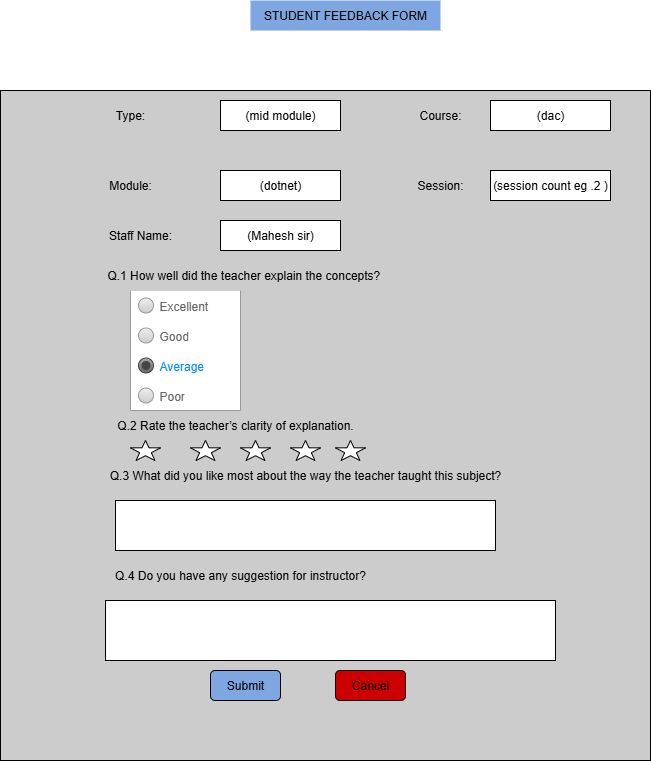

The diagram above was exported from draw.io. Its source (the exported page's mxGraphModel, read from the mxfile embedded in the PNG):
<mxGraphModel dx="786" dy="516" grid="1" gridSize="10" guides="1" tooltips="1" connect="1" arrows="1" fold="1" page="1" pageScale="1" pageWidth="850" pageHeight="1100" math="0" shadow="0">
  <root>
    <mxCell id="0" />
    <mxCell id="1" parent="0" />
    <mxCell id="9XK7iQwqRQl_v-7peto1-1" value="" style="rounded=0;whiteSpace=wrap;html=1;fillColor=#CCCCCC;" vertex="1" parent="1">
      <mxGeometry x="20" y="310" width="650" height="670" as="geometry" />
    </mxCell>
    <mxCell id="9XK7iQwqRQl_v-7peto1-2" value="Type:" style="text;html=1;align=center;verticalAlign=middle;whiteSpace=wrap;rounded=0;" vertex="1" parent="1">
      <mxGeometry x="120" y="320" width="60" height="30" as="geometry" />
    </mxCell>
    <mxCell id="9XK7iQwqRQl_v-7peto1-3" value="(mid module)" style="rounded=0;whiteSpace=wrap;html=1;" vertex="1" parent="1">
      <mxGeometry x="240" y="320" width="120" height="30" as="geometry" />
    </mxCell>
    <mxCell id="9XK7iQwqRQl_v-7peto1-4" value="Course:" style="text;html=1;align=center;verticalAlign=middle;whiteSpace=wrap;rounded=0;" vertex="1" parent="1">
      <mxGeometry x="430" y="320" width="60" height="30" as="geometry" />
    </mxCell>
    <mxCell id="9XK7iQwqRQl_v-7peto1-5" value="(dac)" style="rounded=0;whiteSpace=wrap;html=1;" vertex="1" parent="1">
      <mxGeometry x="510" y="320" width="120" height="30" as="geometry" />
    </mxCell>
    <mxCell id="9XK7iQwqRQl_v-7peto1-6" value="Module:" style="text;html=1;align=center;verticalAlign=middle;whiteSpace=wrap;rounded=0;" vertex="1" parent="1">
      <mxGeometry x="120" y="390" width="60" height="30" as="geometry" />
    </mxCell>
    <mxCell id="9XK7iQwqRQl_v-7peto1-7" value="(dotnet)" style="rounded=0;whiteSpace=wrap;html=1;" vertex="1" parent="1">
      <mxGeometry x="240" y="390" width="120" height="30" as="geometry" />
    </mxCell>
    <mxCell id="9XK7iQwqRQl_v-7peto1-8" value="Session:" style="text;html=1;align=center;verticalAlign=middle;whiteSpace=wrap;rounded=0;" vertex="1" parent="1">
      <mxGeometry x="430" y="390" width="60" height="30" as="geometry" />
    </mxCell>
    <mxCell id="9XK7iQwqRQl_v-7peto1-9" value="(session count eg .2 )" style="rounded=0;whiteSpace=wrap;html=1;" vertex="1" parent="1">
      <mxGeometry x="510" y="390" width="120" height="30" as="geometry" />
    </mxCell>
    <mxCell id="9XK7iQwqRQl_v-7peto1-10" value="Staff Name:" style="text;html=1;align=center;verticalAlign=middle;whiteSpace=wrap;rounded=0;" vertex="1" parent="1">
      <mxGeometry x="110" y="440" width="100" height="30" as="geometry" />
    </mxCell>
    <mxCell id="9XK7iQwqRQl_v-7peto1-11" value="(Mahesh sir)" style="rounded=0;whiteSpace=wrap;html=1;" vertex="1" parent="1">
      <mxGeometry x="240" y="440" width="120" height="30" as="geometry" />
    </mxCell>
    <mxCell id="9XK7iQwqRQl_v-7peto1-12" value="Q.1 How well did the teacher explain the concepts?&amp;nbsp;" style="text;html=1;align=center;verticalAlign=middle;whiteSpace=wrap;rounded=0;" vertex="1" parent="1">
      <mxGeometry x="110" y="480" width="310" height="30" as="geometry" />
    </mxCell>
    <mxCell id="9XK7iQwqRQl_v-7peto1-14" value="&lt;div&gt;&lt;span style=&quot;background-color: transparent;&quot;&gt;Q.2 Rate the teacher’s clarity of explanation.&lt;/span&gt;&lt;/div&gt;" style="text;html=1;align=center;verticalAlign=middle;whiteSpace=wrap;rounded=0;" vertex="1" parent="1">
      <mxGeometry x="110" y="630" width="290" height="30" as="geometry" />
    </mxCell>
    <mxCell id="9XK7iQwqRQl_v-7peto1-16" value="&lt;div&gt;Q.3 What did you like most about the way the teacher taught this subject?&lt;/div&gt;" style="text;html=1;align=center;verticalAlign=middle;whiteSpace=wrap;rounded=0;" vertex="1" parent="1">
      <mxGeometry x="125" y="680" width="400" height="30" as="geometry" />
    </mxCell>
    <mxCell id="9XK7iQwqRQl_v-7peto1-18" value="Q.4 Do you have any suggestion for instructor?" style="text;html=1;align=center;verticalAlign=middle;whiteSpace=wrap;rounded=0;" vertex="1" parent="1">
      <mxGeometry x="110" y="780" width="300" height="30" as="geometry" />
    </mxCell>
    <mxCell id="9XK7iQwqRQl_v-7peto1-19" value="" style="rounded=0;whiteSpace=wrap;html=1;" vertex="1" parent="1">
      <mxGeometry x="125" y="820" width="450" height="60" as="geometry" />
    </mxCell>
    <mxCell id="9XK7iQwqRQl_v-7peto1-20" value="Submit" style="rounded=1;whiteSpace=wrap;html=1;fillColor=#7EA6E0;" vertex="1" parent="1">
      <mxGeometry x="230" y="890" width="70" height="30" as="geometry" />
    </mxCell>
    <mxCell id="9XK7iQwqRQl_v-7peto1-21" value="Cancel" style="rounded=1;whiteSpace=wrap;html=1;fillColor=#CC0000;" vertex="1" parent="1">
      <mxGeometry x="355" y="890" width="70" height="30" as="geometry" />
    </mxCell>
    <mxCell id="QR5YdaSyYvD-XHMTzxP_-1" value="STUDENT FEEDBACK FORM" style="text;html=1;align=center;verticalAlign=middle;whiteSpace=wrap;rounded=0;fillColor=#7EA6E0;" vertex="1" parent="1">
      <mxGeometry x="270" y="220" width="190" height="30" as="geometry" />
    </mxCell>
    <mxCell id="QR5YdaSyYvD-XHMTzxP_-5" value="" style="verticalLabelPosition=bottom;verticalAlign=top;html=1;shape=mxgraph.basic.star" vertex="1" parent="1">
      <mxGeometry x="310" y="660" width="30" height="20" as="geometry" />
    </mxCell>
    <mxCell id="QR5YdaSyYvD-XHMTzxP_-6" value="" style="verticalLabelPosition=bottom;verticalAlign=top;html=1;shape=mxgraph.basic.star" vertex="1" parent="1">
      <mxGeometry x="210" y="660" width="30" height="20" as="geometry" />
    </mxCell>
    <mxCell id="QR5YdaSyYvD-XHMTzxP_-9" value="" style="rounded=0;whiteSpace=wrap;html=1;" vertex="1" parent="1">
      <mxGeometry x="135" y="720" width="380" height="50" as="geometry" />
    </mxCell>
    <mxCell id="5boILhEPlGrfuQZ9wSQA-11" value="" style="verticalLabelPosition=bottom;verticalAlign=top;html=1;shape=mxgraph.basic.star" vertex="1" parent="1">
      <mxGeometry x="260" y="660" width="30" height="20" as="geometry" />
    </mxCell>
    <mxCell id="5boILhEPlGrfuQZ9wSQA-12" value="" style="verticalLabelPosition=bottom;verticalAlign=top;html=1;shape=mxgraph.basic.star" vertex="1" parent="1">
      <mxGeometry x="150" y="660" width="30" height="20" as="geometry" />
    </mxCell>
    <mxCell id="5boILhEPlGrfuQZ9wSQA-13" value="" style="verticalLabelPosition=bottom;verticalAlign=top;html=1;shape=mxgraph.basic.star" vertex="1" parent="1">
      <mxGeometry x="355" y="660" width="30" height="20" as="geometry" />
    </mxCell>
    <mxCell id="6oQfoJgByhyL8RLeMthz-1" value="" style="swimlane;strokeColor=#999999;swimlaneFillColor=#FFFFFF;fillColor=#ffffff;fontColor=#666666;fontStyle=0;childLayout=stackLayout;horizontal=1;startSize=0;horizontalStack=0;resizeParent=1;resizeParentMax=0;resizeLast=0;collapsible=0;marginBottom=0;whiteSpace=wrap;html=1;" vertex="1" parent="1">
      <mxGeometry x="150" y="510" width="110" height="120" as="geometry" />
    </mxCell>
    <mxCell id="6oQfoJgByhyL8RLeMthz-2" value="&lt;font style=&quot;font-size: 12px;&quot;&gt;Excellent&lt;/font&gt;" style="text;strokeColor=none;align=left;verticalAlign=middle;spacingLeft=27;spacingRight=10;overflow=hidden;points=[[0,0.5],[1,0.5]];portConstraint=eastwest;rotatable=0;whiteSpace=wrap;html=1;fillColor=none;fontColor=inherit;fontSize=17;" vertex="1" parent="6oQfoJgByhyL8RLeMthz-1">
      <mxGeometry width="110" height="30" as="geometry" />
    </mxCell>
    <mxCell id="6oQfoJgByhyL8RLeMthz-3" value="" style="shape=ellipse;resizable=0;fillColor=#EEEEEE;strokeColor=#999999;gradientColor=#cccccc;html=1;" vertex="1" parent="6oQfoJgByhyL8RLeMthz-2">
      <mxGeometry y="0.5" width="15" height="15" relative="1" as="geometry">
        <mxPoint x="8" y="-7.5" as="offset" />
      </mxGeometry>
    </mxCell>
    <mxCell id="6oQfoJgByhyL8RLeMthz-4" value="&lt;font style=&quot;font-size: 12px;&quot;&gt;Good&lt;/font&gt;" style="text;strokeColor=none;align=left;verticalAlign=middle;spacingLeft=27;spacingRight=10;overflow=hidden;points=[[0,0.5],[1,0.5]];portConstraint=eastwest;rotatable=0;whiteSpace=wrap;html=1;rSize=5;fillColor=none;fontColor=inherit;fontSize=17;" vertex="1" parent="6oQfoJgByhyL8RLeMthz-1">
      <mxGeometry y="30" width="110" height="30" as="geometry" />
    </mxCell>
    <mxCell id="6oQfoJgByhyL8RLeMthz-5" value="" style="shape=ellipse;resizable=0;fillColor=#EEEEEE;strokeColor=#999999;gradientColor=#cccccc;html=1;" vertex="1" parent="6oQfoJgByhyL8RLeMthz-4">
      <mxGeometry y="0.5" width="15" height="15" relative="1" as="geometry">
        <mxPoint x="8" y="-7.5" as="offset" />
      </mxGeometry>
    </mxCell>
    <mxCell id="6oQfoJgByhyL8RLeMthz-6" value="&lt;font style=&quot;font-size: 12px;&quot;&gt;Average&lt;/font&gt;" style="text;strokeColor=none;align=left;verticalAlign=middle;spacingLeft=27;spacingRight=10;overflow=hidden;points=[[0,0.5],[1,0.5]];portConstraint=eastwest;rotatable=0;whiteSpace=wrap;html=1;rSize=5;fillColor=none;fontColor=#008CFF;fontSize=17;" vertex="1" parent="6oQfoJgByhyL8RLeMthz-1">
      <mxGeometry y="60" width="110" height="30" as="geometry" />
    </mxCell>
    <mxCell id="6oQfoJgByhyL8RLeMthz-7" value="" style="shape=ellipse;resizable=0;fillColor=#AAAAAA;gradientColor=#666666;strokeColor=#444444;html=1;" vertex="1" parent="6oQfoJgByhyL8RLeMthz-6">
      <mxGeometry y="0.5" width="15" height="15" relative="1" as="geometry">
        <mxPoint x="8" y="-7.5" as="offset" />
      </mxGeometry>
    </mxCell>
    <mxCell id="6oQfoJgByhyL8RLeMthz-8" value="" style="shape=ellipse;resizable=0;fillColor=#444444;strokeColor=none;html=1;" vertex="1" parent="6oQfoJgByhyL8RLeMthz-7">
      <mxGeometry x="0.2" y="0.2" width="9" height="9" relative="1" as="geometry" />
    </mxCell>
    <mxCell id="6oQfoJgByhyL8RLeMthz-9" value="&lt;font style=&quot;font-size: 12px;&quot;&gt;Poor&lt;/font&gt;" style="text;strokeColor=none;align=left;verticalAlign=middle;spacingLeft=27;spacingRight=10;overflow=hidden;points=[[0,0.5],[1,0.5]];portConstraint=eastwest;rotatable=0;whiteSpace=wrap;html=1;fillColor=none;fontColor=inherit;fontSize=17;" vertex="1" parent="6oQfoJgByhyL8RLeMthz-1">
      <mxGeometry y="90" width="110" height="30" as="geometry" />
    </mxCell>
    <mxCell id="6oQfoJgByhyL8RLeMthz-10" value="" style="shape=ellipse;resizable=0;fillColor=#EEEEEE;strokeColor=#999999;gradientColor=#cccccc;html=1;" vertex="1" parent="6oQfoJgByhyL8RLeMthz-9">
      <mxGeometry y="0.5" width="15" height="15" relative="1" as="geometry">
        <mxPoint x="8" y="-7.5" as="offset" />
      </mxGeometry>
    </mxCell>
  </root>
</mxGraphModel>